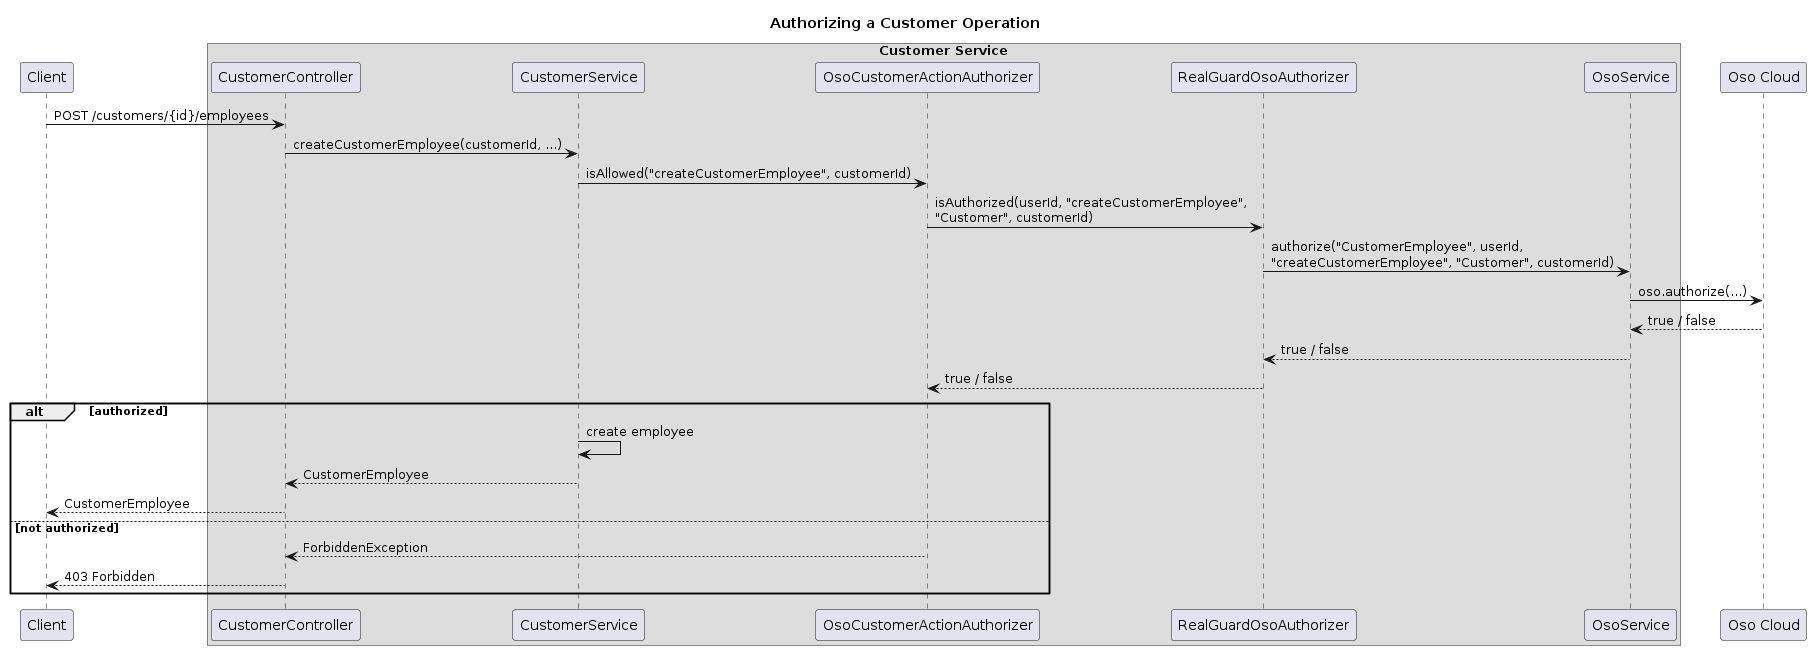

The diagram above was rendered by PlantUML. Its source (embedded in the PNG):
@startuml
title Authorizing a Customer Operation

participant "Client" as C

box "Customer Service"
  participant "CustomerController" as CTL
  participant "CustomerService" as CS
  participant "OsoCustomerActionAuthorizer" as Auth
  participant "RealGuardOsoAuthorizer" as RGA
  participant "OsoService" as OS
end box

participant "Oso Cloud" as OSO

C -> CTL : POST /customers/{id}/employees
CTL -> CS : createCustomerEmployee(customerId, ...)
CS -> Auth : isAllowed("createCustomerEmployee", customerId)
Auth -> RGA : isAuthorized(userId, "createCustomerEmployee",\n"Customer", customerId)
RGA -> OS : authorize("CustomerEmployee", userId,\n"createCustomerEmployee", "Customer", customerId)
OS -> OSO : oso.authorize(...)
OSO --> OS : true / false
OS --> RGA : true / false
RGA --> Auth : true / false
alt authorized
  CS -> CS : create employee
  CS --> CTL : CustomerEmployee
  CTL --> C : CustomerEmployee
else not authorized
  Auth --> CTL : ForbiddenException
  CTL --> C : 403 Forbidden
end

@enduml